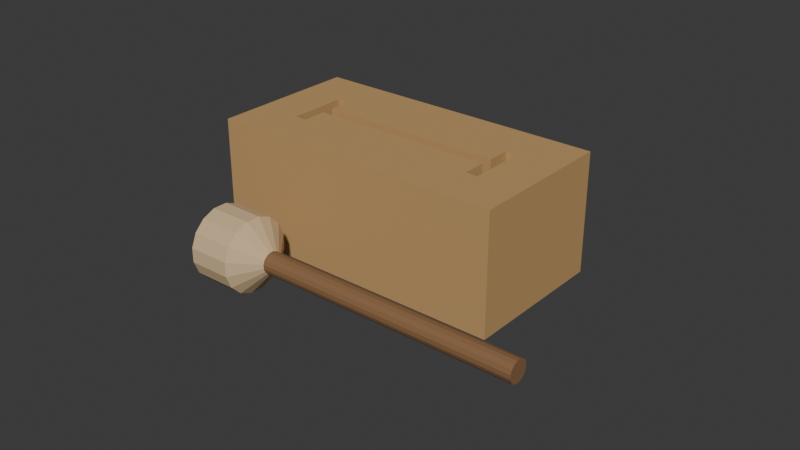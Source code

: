 # Source: source.blend  (saved by Blender 4.3.34; exported with 4.5.12 LTS)
import bpy
from mathutils import Matrix  # noqa: F401  (used for matrix-valued properties, if any)

bpy.ops.wm.read_factory_settings(use_empty=True)
scene = bpy.context.scene
scene.name = 'Scene'

# ---- collections
col_collection = bpy.data.collections.new('Collection'); scene.collection.children.link(col_collection)

# ---- materials (node trees are filled in below, after node groups)
mat_block_warmwood = bpy.data.materials.new('Block_WarmWood')
mat_block_warmwood.diffuse_color = (0.53, 0.32, 0.13, 1.0)
mat_malletshaft_darkwood = bpy.data.materials.new('MalletShaft_DarkWood')
mat_malletshaft_darkwood.diffuse_color = (0.25, 0.13, 0.055, 1.0)
mat_mallethead_palewood = bpy.data.materials.new('MalletHead_PaleWood')
mat_mallethead_palewood.diffuse_color = (0.67, 0.49, 0.28, 1.0)

# ---- material node trees
mat_block_warmwood.use_nodes = True; mat_block_warmwood.node_tree.nodes.clear()
_N = mat_block_warmwood.node_tree.nodes; _L = mat_block_warmwood.node_tree.links
n0 = _N.new('ShaderNodeBsdfPrincipled'); n0.name = 'Principled BSDF'; n0.location = (10, 300)
n0.inputs[0].default_value = (0.53, 0.32, 0.13, 1.0)
n0.inputs[2].default_value = 0.79
n1 = _N.new('ShaderNodeOutputMaterial'); n1.name = 'Material Output'; n1.location = (300, 300)
_L.new(n0.outputs[0], n1.inputs[0])
n1.is_active_output = True
mat_malletshaft_darkwood.use_nodes = True; mat_malletshaft_darkwood.node_tree.nodes.clear()
_N = mat_malletshaft_darkwood.node_tree.nodes; _L = mat_malletshaft_darkwood.node_tree.links
n0 = _N.new('ShaderNodeBsdfPrincipled'); n0.name = 'Principled BSDF'; n0.location = (10, 300)
n0.inputs[0].default_value = (0.25, 0.13, 0.055, 1.0)
n0.inputs[2].default_value = 0.76
n1 = _N.new('ShaderNodeOutputMaterial'); n1.name = 'Material Output'; n1.location = (300, 300)
_L.new(n0.outputs[0], n1.inputs[0])
n1.is_active_output = True
mat_mallethead_palewood.use_nodes = True; mat_mallethead_palewood.node_tree.nodes.clear()
_N = mat_mallethead_palewood.node_tree.nodes; _L = mat_mallethead_palewood.node_tree.links
n0 = _N.new('ShaderNodeBsdfPrincipled'); n0.name = 'Principled BSDF'; n0.location = (10, 300)
n0.inputs[0].default_value = (0.67, 0.49, 0.28, 1.0)
n0.inputs[2].default_value = 0.8
n1 = _N.new('ShaderNodeOutputMaterial'); n1.name = 'Material Output'; n1.location = (300, 300)
_L.new(n0.outputs[0], n1.inputs[0])
n1.is_active_output = True

# ---- world
world_world = bpy.data.worlds.new('World'); scene.world = world_world
world_world.use_nodes = True; world_world.node_tree.nodes.clear()
_N = world_world.node_tree.nodes; _L = world_world.node_tree.links
n0 = _N.new('ShaderNodeOutputWorld'); n0.name = 'World Output'; n0.location = (300, 300)
n1 = _N.new('ShaderNodeBackground'); n1.name = 'Background'; n1.location = (10, 300)
n1.inputs[0].default_value = (0.05088, 0.05088, 0.05088, 1.0)
_L.new(n1.outputs[0], n0.inputs[0])
n0.is_active_output = True
world_world.color = (0.05088, 0.05088, 0.05088)
world_world.sun_shadow_jitter_overblur = 0.0

# ---- meshes
me_wholehollowslitwoodblock = bpy.data.meshes.new('WholeHollowSlitWoodblock')
me_wholehollowslitwoodblock.from_pydata([(-0.0625, -0.008615, 0.0), (-0.0625, -0.008615, 0.006), (-0.0625, -0.000615, 0.006), (-0.0625, -0.000615, 0.0), (-0.0545, -0.008615, 0.0), (-0.0545, -0.008615, 0.006), (-0.0545, -0.000615, 0.0), (-0.0625, -0.008615, 0.034), (-0.0625, -0.000615, 0.034), (-0.0545, -0.008615, 0.034), (-0.0625, -0.008615, 0.04), (-0.0625, -0.000615, 0.04), (-0.0545, -0.008615, 0.04), (-0.0545, -0.000615, 0.04), (-0.0625, 0.006385, 0.006), (-0.0625, 0.006385, 0.0), (-0.0545, 0.006385, 0.0), (-0.0625, 0.006385, 0.034), (-0.0545, -0.000615, 0.006), (-0.0545, 0.006385, 0.006), (-0.0545, 0.006385, 0.034), (-0.0545, -0.000615, 0.034), (-0.0625, 0.006385, 0.04), (-0.0545, 0.006385, 0.04), (-0.0625, 0.01438, 0.006), (-0.0625, 0.01438, 0.0), (-0.0545, 0.01438, 0.0), (-0.0625, 0.01438, 0.034), (-0.0545, 0.01438, 0.006), (-0.0545, 0.01438, 0.034), (-0.0625, 0.01438, 0.04), (-0.0545, 0.01438, 0.04), (-0.0625, 0.01839, 0.006), (-0.0625, 0.01839, 0.0), (-0.0545, 0.01839, 0.0), (-0.0625, 0.01839, 0.034), (-0.0545, 0.01839, 0.006), (-0.0545, 0.01839, 0.034), (-0.0625, 0.01839, 0.04), (-0.0545, 0.01839, 0.04), (-0.0625, 0.02638, 0.006), (-0.0625, 0.02638, 0.0), (-0.0545, 0.02638, 0.0), (-0.0625, 0.02638, 0.034), (-0.0545, 0.02638, 0.006), (-0.0545, 0.02638, 0.034), (-0.0625, 0.02638, 0.04), (-0.0545, 0.02638, 0.04), (-0.0625, 0.03339, 0.006), (-0.0625, 0.03339, 0.0), (-0.0545, 0.03339, 0.0), (-0.0625, 0.03339, 0.034), (-0.0545, 0.03339, 0.006), (-0.0545, 0.03339, 0.034), (-0.0625, 0.03339, 0.04), (-0.0545, 0.03339, 0.04), (-0.0625, 0.04138, 0.006), (-0.0625, 0.04138, 0.0), (-0.0545, 0.04138, 0.006), (-0.0545, 0.04138, 0.0), (-0.0625, 0.04138, 0.034), (-0.0545, 0.04138, 0.034), (-0.0625, 0.04138, 0.04), (-0.0545, 0.04138, 0.04), (-0.0475, -0.008615, 0.0), (-0.0475, -0.008615, 0.006), (-0.0475, -0.000615, 0.0), (-0.0475, -0.008615, 0.034), (-0.0475, -0.000615, 0.034), (-0.0475, -0.000615, 0.006), (-0.0475, -0.008615, 0.04), (-0.0475, -0.000615, 0.04), (-0.0475, 0.006385, 0.0), (-0.0475, 0.006385, 0.006), (-0.0475, 0.006385, 0.034), (-0.0475, 0.006385, 0.04), (-0.0475, 0.01438, 0.0), (-0.0475, 0.01438, 0.006), (-0.0475, 0.01438, 0.034), (-0.0475, 0.01438, 0.04), (-0.0475, 0.01839, 0.0), (-0.0475, 0.01839, 0.006), (-0.0475, 0.01839, 0.034), (-0.0475, 0.01839, 0.04), (-0.0475, 0.02638, 0.0), (-0.0475, 0.02638, 0.006), (-0.0475, 0.02638, 0.034), (-0.0475, 0.02638, 0.04), (-0.0475, 0.03339, 0.0), (-0.0475, 0.03339, 0.006), (-0.0475, 0.03339, 0.034), (-0.0475, 0.03339, 0.04), (-0.0475, 0.04138, 0.006), (-0.0475, 0.04138, 0.0), (-0.0475, 0.04138, 0.034), (-0.0475, 0.04138, 0.04), (-0.0435, -0.008615, 0.0), (-0.0435, -0.008615, 0.006), (-0.0435, -0.000615, 0.0), (-0.0435, -0.008615, 0.034), (-0.0435, -0.000615, 0.034), (-0.0435, -0.000615, 0.006), (-0.0435, -0.008615, 0.04), (-0.0435, -0.000615, 0.04), (-0.0435, 0.006385, 0.0), (-0.0435, 0.006385, 0.006), (-0.0435, 0.006385, 0.04), (-0.0435, 0.006385, 0.034), (-0.0435, 0.01438, 0.0), (-0.0435, 0.01438, 0.006), (-0.0435, 0.01839, 0.0), (-0.0435, 0.01839, 0.006), (-0.0435, 0.02638, 0.0), (-0.0435, 0.02638, 0.006), (-0.0435, 0.03339, 0.0), (-0.0435, 0.03339, 0.006), (-0.0435, 0.02638, 0.034), (-0.0435, 0.02638, 0.04), (-0.0435, 0.03339, 0.034), (-0.0435, 0.03339, 0.04), (-0.0435, 0.04138, 0.006), (-0.0435, 0.04138, 0.0), (-0.0435, 0.04138, 0.034), (-0.0435, 0.04138, 0.04), (0.0185, -0.008615, 0.0), (0.0185, -0.008615, 0.006), (0.0185, -0.000615, 0.0), (0.0185, -0.008615, 0.034), (0.0185, -0.000615, 0.034), (0.0185, -0.000615, 0.006), (0.0185, -0.008615, 0.04), (0.0185, -0.000615, 0.04), (0.0185, 0.006385, 0.0), (0.0185, 0.006385, 0.006), (0.0185, 0.006385, 0.034), (0.0185, 0.006385, 0.04), (0.0185, 0.01438, 0.0), (0.0185, 0.01438, 0.006), (-0.0435, 0.01438, 0.04), (-0.0435, 0.01438, 0.034), (0.0185, 0.01438, 0.034), (0.0185, 0.01438, 0.04), (0.0185, 0.01839, 0.0), (0.0185, 0.01839, 0.006), (0.0185, 0.02638, 0.0), (0.0185, 0.02638, 0.006), (-0.0435, 0.01839, 0.034), (-0.0435, 0.01839, 0.04), (0.0185, 0.01839, 0.034), (0.0185, 0.02638, 0.034), (0.0185, 0.02638, 0.04), (0.0185, 0.01839, 0.04), (0.0185, 0.03339, 0.0), (0.0185, 0.03339, 0.006), (0.0185, 0.03339, 0.034), (0.0185, 0.03339, 0.04), (0.0185, 0.04138, 0.006), (0.0185, 0.04138, 0.0), (0.0185, 0.04138, 0.034), (0.0185, 0.04138, 0.04), (0.0225, -0.008615, 0.0), (0.0225, -0.008615, 0.006), (0.0225, -0.000615, 0.0), (0.0225, -0.008615, 0.034), (0.0225, -0.000615, 0.034), (0.0225, -0.000615, 0.006), (0.0225, -0.008615, 0.04), (0.0225, -0.000615, 0.04), (0.0225, 0.006385, 0.0), (0.0225, 0.006385, 0.006), (0.0225, 0.006385, 0.04), (0.0225, 0.006385, 0.034), (0.0225, 0.01438, 0.0), (0.0225, 0.01438, 0.006), (0.0225, 0.01839, 0.0), (0.0225, 0.01839, 0.006), (0.0225, 0.02638, 0.0), (0.0225, 0.02638, 0.006), (0.0225, 0.03339, 0.0), (0.0225, 0.03339, 0.006), (0.0225, 0.02638, 0.034), (0.0225, 0.02638, 0.04), (0.0225, 0.03339, 0.034), (0.0225, 0.03339, 0.04), (0.0225, 0.04138, 0.006), (0.0225, 0.04138, 0.0), (0.0225, 0.04138, 0.034), (0.0225, 0.04138, 0.04), (0.0295, -0.008615, 0.0), (0.0295, -0.008615, 0.006), (0.0295, -0.000615, 0.0), (0.0295, -0.008615, 0.034), (0.0295, -0.000615, 0.034), (0.0295, -0.000615, 0.006), (0.0295, -0.008615, 0.04), (0.0295, -0.000615, 0.04), (0.0295, 0.006385, 0.0), (0.0295, 0.006385, 0.006), (0.0295, 0.006385, 0.034), (0.0295, 0.006385, 0.04), (0.0295, 0.01438, 0.0), (0.0295, 0.01438, 0.006), (0.0225, 0.01438, 0.04), (0.0225, 0.01438, 0.034), (0.0295, 0.01438, 0.034), (0.0295, 0.01438, 0.04), (0.0295, 0.01839, 0.0), (0.0295, 0.01839, 0.006), (0.0225, 0.01839, 0.04), (0.0225, 0.01839, 0.034), (0.0295, 0.01839, 0.034), (0.0295, 0.01839, 0.04), (0.0295, 0.02638, 0.0), (0.0295, 0.02638, 0.006), (0.0295, 0.02638, 0.034), (0.0295, 0.02638, 0.04), (0.0295, 0.03339, 0.0), (0.0295, 0.03339, 0.006), (0.0295, 0.03339, 0.034), (0.0295, 0.03339, 0.04), (0.0295, 0.04138, 0.006), (0.0295, 0.04138, 0.0), (0.0295, 0.04138, 0.034), (0.0295, 0.04138, 0.04), (0.0375, -0.008615, 0.0), (0.0375, -0.000615, 0.0), (0.0375, -0.000615, 0.006), (0.0375, -0.008615, 0.006), (0.0375, -0.000615, 0.034), (0.0375, -0.008615, 0.034), (0.0375, -0.000615, 0.04), (0.0375, -0.008615, 0.04), (0.0375, 0.006385, 0.0), (0.0375, 0.006385, 0.006), (0.0375, 0.006385, 0.034), (0.0375, 0.006385, 0.04), (0.0375, 0.01438, 0.0), (0.0375, 0.01438, 0.006), (0.0375, 0.01438, 0.034), (0.0375, 0.01438, 0.04), (0.0375, 0.01839, 0.0), (0.0375, 0.01839, 0.006), (0.0375, 0.01839, 0.034), (0.0375, 0.01839, 0.04), (0.0375, 0.02638, 0.0), (0.0375, 0.02638, 0.006), (0.0375, 0.02638, 0.034), (0.0375, 0.02638, 0.04), (0.0375, 0.03339, 0.0), (0.0375, 0.03339, 0.006), (0.0375, 0.03339, 0.034), (0.0375, 0.03339, 0.04), (0.0375, 0.04138, 0.0), (0.0375, 0.04138, 0.006), (0.0375, 0.04138, 0.034), (0.0375, 0.04138, 0.04)], [], [(0, 1, 2), (0, 2, 3), (0, 4, 5), (0, 5, 1), (0, 3, 6), (0, 6, 4), (1, 7, 8), (1, 8, 2), (1, 5, 9), (1, 9, 7), (7, 10, 11), (7, 11, 8), (7, 9, 12), (7, 12, 10), (10, 12, 13), (10, 13, 11), (3, 2, 14), (3, 14, 15), (3, 15, 16), (3, 16, 6), (2, 8, 17), (2, 17, 14), (18, 19, 20), (18, 20, 21), (8, 11, 22), (8, 22, 17), (11, 13, 23), (11, 23, 22), (15, 14, 24), (15, 24, 25), (15, 25, 26), (15, 26, 16), (14, 17, 27), (14, 27, 24), (19, 28, 29), (19, 29, 20), (17, 22, 30), (17, 30, 27), (22, 23, 31), (22, 31, 30), (25, 24, 32), (25, 32, 33), (25, 33, 34), (25, 34, 26), (24, 27, 35), (24, 35, 32), (28, 36, 37), (28, 37, 29), (27, 30, 38), (27, 38, 35), (30, 31, 39), (30, 39, 38), (33, 32, 40), (33, 40, 41), (33, 41, 42), (33, 42, 34), (32, 35, 43), (32, 43, 40), (36, 44, 45), (36, 45, 37), (35, 38, 46), (35, 46, 43), (38, 39, 47), (38, 47, 46), (41, 40, 48), (41, 48, 49), (41, 49, 50), (41, 50, 42), (40, 43, 51), (40, 51, 48), (44, 52, 53), (44, 53, 45), (43, 46, 54), (43, 54, 51), (46, 47, 55), (46, 55, 54), (49, 48, 56), (49, 56, 57), (57, 56, 58), (57, 58, 59), (49, 57, 59), (49, 59, 50), (48, 51, 60), (48, 60, 56), (56, 60, 61), (56, 61, 58), (51, 54, 62), (51, 62, 60), (60, 62, 63), (60, 63, 61), (54, 55, 63), (54, 63, 62), (4, 64, 65), (4, 65, 5), (4, 6, 66), (4, 66, 64), (5, 65, 67), (5, 67, 9), (18, 21, 68), (18, 68, 69), (9, 67, 70), (9, 70, 12), (12, 70, 71), (12, 71, 13), (6, 16, 72), (6, 72, 66), (18, 69, 73), (18, 73, 19), (21, 20, 74), (21, 74, 68), (13, 71, 75), (13, 75, 23), (16, 26, 76), (16, 76, 72), (19, 73, 77), (19, 77, 28), (74, 78, 79), (74, 79, 75), (20, 29, 78), (20, 78, 74), (23, 75, 79), (23, 79, 31), (26, 34, 80), (26, 80, 76), (28, 77, 81), (28, 81, 36), (78, 82, 83), (78, 83, 79), (29, 37, 82), (29, 82, 78), (31, 79, 83), (31, 83, 39), (34, 42, 84), (34, 84, 80), (36, 81, 85), (36, 85, 44), (82, 86, 87), (82, 87, 83), (37, 45, 86), (37, 86, 82), (39, 83, 87), (39, 87, 47), (42, 50, 88), (42, 88, 84), (44, 85, 89), (44, 89, 52), (45, 53, 90), (45, 90, 86), (47, 87, 91), (47, 91, 55), (59, 58, 92), (59, 92, 93), (50, 59, 93), (50, 93, 88), (52, 89, 90), (52, 90, 53), (58, 61, 94), (58, 94, 92), (61, 63, 95), (61, 95, 94), (55, 91, 95), (55, 95, 63), (64, 96, 97), (64, 97, 65), (64, 66, 98), (64, 98, 96), (65, 97, 99), (65, 99, 67), (69, 68, 100), (69, 100, 101), (67, 99, 102), (67, 102, 70), (70, 102, 103), (70, 103, 71), (66, 72, 104), (66, 104, 98), (69, 101, 105), (69, 105, 73), (74, 75, 106), (74, 106, 107), (68, 74, 107), (68, 107, 100), (71, 103, 106), (71, 106, 75), (72, 76, 108), (72, 108, 104), (73, 105, 109), (73, 109, 77), (76, 80, 110), (76, 110, 108), (77, 109, 111), (77, 111, 81), (80, 84, 112), (80, 112, 110), (81, 111, 113), (81, 113, 85), (84, 88, 114), (84, 114, 112), (85, 113, 115), (85, 115, 89), (86, 116, 117), (86, 117, 87), (86, 90, 118), (86, 118, 116), (87, 117, 119), (87, 119, 91), (93, 92, 120), (93, 120, 121), (88, 93, 121), (88, 121, 114), (89, 115, 118), (89, 118, 90), (92, 94, 122), (92, 122, 120), (94, 95, 123), (94, 123, 122), (91, 119, 123), (91, 123, 95), (96, 124, 125), (96, 125, 97), (96, 98, 126), (96, 126, 124), (97, 125, 127), (97, 127, 99), (101, 100, 128), (101, 128, 129), (99, 127, 130), (99, 130, 102), (102, 130, 131), (102, 131, 103), (98, 104, 132), (98, 132, 126), (101, 129, 133), (101, 133, 105), (100, 107, 134), (100, 134, 128), (103, 131, 135), (103, 135, 106), (104, 108, 136), (104, 136, 132), (105, 133, 137), (105, 137, 109), (107, 106, 138), (107, 138, 139), (134, 140, 141), (134, 141, 135), (139, 138, 141), (139, 141, 140), (107, 139, 140), (107, 140, 134), (106, 135, 141), (106, 141, 138), (108, 110, 142), (108, 142, 136), (109, 137, 143), (109, 143, 111), (110, 112, 144), (110, 144, 142), (111, 143, 145), (111, 145, 113), (146, 147, 117), (146, 117, 116), (148, 149, 150), (148, 150, 151), (146, 148, 151), (146, 151, 147), (146, 116, 149), (146, 149, 148), (147, 151, 150), (147, 150, 117), (112, 114, 152), (112, 152, 144), (113, 145, 153), (113, 153, 115), (116, 118, 154), (116, 154, 149), (117, 150, 155), (117, 155, 119), (121, 120, 156), (121, 156, 157), (114, 121, 157), (114, 157, 152), (115, 153, 154), (115, 154, 118), (120, 122, 158), (120, 158, 156), (122, 123, 159), (122, 159, 158), (119, 155, 159), (119, 159, 123), (124, 160, 161), (124, 161, 125), (124, 126, 162), (124, 162, 160), (125, 161, 163), (125, 163, 127), (129, 128, 164), (129, 164, 165), (127, 163, 166), (127, 166, 130), (130, 166, 167), (130, 167, 131), (126, 132, 168), (126, 168, 162), (129, 165, 169), (129, 169, 133), (134, 135, 170), (134, 170, 171), (128, 134, 171), (128, 171, 164), (131, 167, 170), (131, 170, 135), (132, 136, 172), (132, 172, 168), (133, 169, 173), (133, 173, 137), (136, 142, 174), (136, 174, 172), (137, 173, 175), (137, 175, 143), (142, 144, 176), (142, 176, 174), (143, 175, 177), (143, 177, 145), (144, 152, 178), (144, 178, 176), (145, 177, 179), (145, 179, 153), (149, 180, 181), (149, 181, 150), (149, 154, 182), (149, 182, 180), (150, 181, 183), (150, 183, 155), (157, 156, 184), (157, 184, 185), (152, 157, 185), (152, 185, 178), (153, 179, 182), (153, 182, 154), (156, 158, 186), (156, 186, 184), (158, 159, 187), (158, 187, 186), (155, 183, 187), (155, 187, 159), (160, 188, 189), (160, 189, 161), (160, 162, 190), (160, 190, 188), (161, 189, 191), (161, 191, 163), (165, 164, 192), (165, 192, 193), (163, 191, 194), (163, 194, 166), (166, 194, 195), (166, 195, 167), (162, 168, 196), (162, 196, 190), (165, 193, 197), (165, 197, 169), (164, 171, 198), (164, 198, 192), (167, 195, 199), (167, 199, 170), (168, 172, 200), (168, 200, 196), (169, 197, 201), (169, 201, 173), (171, 170, 202), (171, 202, 203), (171, 203, 204), (171, 204, 198), (170, 199, 205), (170, 205, 202), (172, 174, 206), (172, 206, 200), (173, 201, 207), (173, 207, 175), (203, 202, 208), (203, 208, 209), (203, 209, 210), (203, 210, 204), (202, 205, 211), (202, 211, 208), (174, 176, 212), (174, 212, 206), (175, 207, 213), (175, 213, 177), (209, 208, 181), (209, 181, 180), (209, 180, 214), (209, 214, 210), (208, 211, 215), (208, 215, 181), (176, 178, 216), (176, 216, 212), (177, 213, 217), (177, 217, 179), (180, 182, 218), (180, 218, 214), (181, 215, 219), (181, 219, 183), (185, 184, 220), (185, 220, 221), (178, 185, 221), (178, 221, 216), (179, 217, 218), (179, 218, 182), (184, 186, 222), (184, 222, 220), (186, 187, 223), (186, 223, 222), (183, 219, 223), (183, 223, 187), (224, 225, 226), (224, 226, 227), (188, 224, 227), (188, 227, 189), (188, 190, 225), (188, 225, 224), (227, 226, 228), (227, 228, 229), (189, 227, 229), (189, 229, 191), (229, 228, 230), (229, 230, 231), (191, 229, 231), (191, 231, 194), (194, 231, 230), (194, 230, 195), (225, 232, 233), (225, 233, 226), (190, 196, 232), (190, 232, 225), (193, 192, 198), (193, 198, 197), (226, 233, 234), (226, 234, 228), (228, 234, 235), (228, 235, 230), (195, 230, 235), (195, 235, 199), (232, 236, 237), (232, 237, 233), (196, 200, 236), (196, 236, 232), (197, 198, 204), (197, 204, 201), (233, 237, 238), (233, 238, 234), (234, 238, 239), (234, 239, 235), (199, 235, 239), (199, 239, 205), (236, 240, 241), (236, 241, 237), (200, 206, 240), (200, 240, 236), (201, 204, 210), (201, 210, 207), (237, 241, 242), (237, 242, 238), (238, 242, 243), (238, 243, 239), (205, 239, 243), (205, 243, 211), (240, 244, 245), (240, 245, 241), (206, 212, 244), (206, 244, 240), (207, 210, 214), (207, 214, 213), (241, 245, 246), (241, 246, 242), (242, 246, 247), (242, 247, 243), (211, 243, 247), (211, 247, 215), (244, 248, 249), (244, 249, 245), (212, 216, 248), (212, 248, 244), (213, 214, 218), (213, 218, 217), (245, 249, 250), (245, 250, 246), (246, 250, 251), (246, 251, 247), (215, 247, 251), (215, 251, 219), (248, 252, 253), (248, 253, 249), (221, 220, 253), (221, 253, 252), (216, 221, 252), (216, 252, 248), (249, 253, 254), (249, 254, 250), (220, 222, 254), (220, 254, 253), (250, 254, 255), (250, 255, 251), (222, 223, 255), (222, 255, 254), (219, 251, 255), (219, 255, 223)])
me_wholehollowslitwoodblock.materials.append(mat_block_warmwood)
me_wholehollowslitwoodblock.materials.append(mat_malletshaft_darkwood)
me_wholehollowslitwoodblock.materials.append(mat_mallethead_palewood)
me_wholehollowslitwoodblock.update()
me_wholebarrelheadandshaftmallet = bpy.data.meshes.new('WholeBarrelHeadAndShaftMallet')
me_wholebarrelheadandshaftmallet.from_pydata([(-0.0515, -0.02961, 0.01177), (-0.0495, -0.02373, 0.01294), (-0.0495, -0.02463, 0.0151), (-0.0495, -0.02628, 0.01676), (-0.0495, -0.02844, 0.01765), (-0.0495, -0.03079, 0.01765), (-0.0495, -0.03295, 0.01676), (-0.0495, -0.0346, 0.0151), (-0.0495, -0.0355, 0.01294), (-0.0495, -0.0355, 0.0106), (-0.0495, -0.0346, 0.008436), (-0.0495, -0.03295, 0.006781), (-0.0495, -0.03079, 0.005885), (-0.0495, -0.02844, 0.005885), (-0.0495, -0.02628, 0.006781), (-0.0495, -0.02463, 0.008436), (-0.0495, -0.02373, 0.0106), (-0.0445, -0.01785, 0.01411), (-0.0445, -0.01964, 0.01844), (-0.0445, -0.02295, 0.02175), (-0.0445, -0.02727, 0.02354), (-0.0445, -0.03196, 0.02354), (-0.0445, -0.03628, 0.02175), (-0.0445, -0.03959, 0.01844), (-0.0445, -0.04138, 0.01411), (-0.0445, -0.04138, 0.009428), (-0.0445, -0.03959, 0.005103), (-0.0445, -0.03628, 0.001792), (-0.0445, -0.03196, 0.0), (-0.0445, -0.02727, 0.0), (-0.0445, -0.02295, 0.001792), (-0.0445, -0.01964, 0.005103), (-0.0445, -0.01785, 0.009428), (-0.0305, -0.01785, 0.01411), (-0.0305, -0.01964, 0.01844), (-0.0305, -0.02295, 0.02175), (-0.0305, -0.02727, 0.02354), (-0.0305, -0.03196, 0.02354), (-0.0305, -0.03628, 0.02175), (-0.0305, -0.03959, 0.01844), (-0.0305, -0.04138, 0.01411), (-0.0305, -0.04138, 0.009428), (-0.0305, -0.03959, 0.005103), (-0.0305, -0.03628, 0.001792), (-0.0305, -0.03196, 0.0), (-0.0305, -0.02727, 0.0), (-0.0305, -0.02295, 0.001792), (-0.0305, -0.01964, 0.005103), (-0.0305, -0.01785, 0.009428), (-0.0255, -0.02373, 0.01294), (-0.0255, -0.02463, 0.0151), (-0.0255, -0.02628, 0.01676), (-0.0255, -0.02844, 0.01765), (-0.0255, -0.03079, 0.01765), (-0.0255, -0.03295, 0.01676), (-0.0255, -0.0346, 0.0151), (-0.0255, -0.0355, 0.01294), (-0.0255, -0.0355, 0.0106), (-0.0255, -0.0346, 0.008436), (-0.0255, -0.03295, 0.006781), (-0.0255, -0.03079, 0.005885), (-0.0255, -0.02844, 0.005885), (-0.0255, -0.02628, 0.006781), (-0.0255, -0.02463, 0.008436), (-0.0255, -0.02373, 0.0106), (-0.0235, -0.02618, 0.01245), (-0.0235, -0.02671, 0.01371), (-0.0235, -0.02767, 0.01468), (-0.0235, -0.02893, 0.0152), (-0.0235, -0.0303, 0.0152), (-0.0235, -0.03156, 0.01468), (-0.0235, -0.03252, 0.01371), (-0.0235, -0.03305, 0.01245), (-0.0235, -0.03305, 0.01109), (-0.0235, -0.03252, 0.009825), (-0.0235, -0.03156, 0.008859), (-0.0235, -0.0303, 0.008337), (-0.0235, -0.02893, 0.008337), (-0.0235, -0.02767, 0.008859), (-0.0235, -0.02671, 0.009825), (-0.0235, -0.02618, 0.01109), (0.0625, -0.02618, 0.01245), (0.0625, -0.02671, 0.01371), (0.0625, -0.02767, 0.01468), (0.0625, -0.02893, 0.0152), (0.0625, -0.0303, 0.0152), (0.0625, -0.03156, 0.01468), (0.0625, -0.03252, 0.01371), (0.0625, -0.03305, 0.01245), (0.0625, -0.03305, 0.01109), (0.0625, -0.03252, 0.009825), (0.0625, -0.03156, 0.008859), (0.0625, -0.0303, 0.008337), (0.0625, -0.02893, 0.008337), (0.0625, -0.02767, 0.008859), (0.0625, -0.02671, 0.009825), (0.0625, -0.02618, 0.01109), (0.0625, -0.02961, 0.01177)], [], [(2, 1, 0), (3, 2, 0), (4, 3, 0), (5, 4, 0), (6, 5, 0), (7, 6, 0), (8, 7, 0), (9, 8, 0), (10, 9, 0), (11, 10, 0), (12, 11, 0), (13, 12, 0), (14, 13, 0), (15, 14, 0), (16, 15, 0), (1, 16, 0), (18, 17, 1), (2, 18, 1), (19, 18, 2), (3, 19, 2), (20, 19, 3), (4, 20, 3), (21, 20, 4), (5, 21, 4), (22, 21, 5), (6, 22, 5), (23, 22, 6), (7, 23, 6), (24, 23, 7), (8, 24, 7), (25, 24, 8), (9, 25, 8), (26, 25, 9), (10, 26, 9), (27, 26, 10), (11, 27, 10), (28, 27, 11), (12, 28, 11), (29, 28, 12), (13, 29, 12), (30, 29, 13), (14, 30, 13), (31, 30, 14), (15, 31, 14), (32, 31, 15), (16, 32, 15), (17, 32, 16), (1, 17, 16), (34, 33, 17), (18, 34, 17), (35, 34, 18), (19, 35, 18), (36, 35, 19), (20, 36, 19), (37, 36, 20), (21, 37, 20), (38, 37, 21), (22, 38, 21), (39, 38, 22), (23, 39, 22), (40, 39, 23), (24, 40, 23), (41, 40, 24), (25, 41, 24), (42, 41, 25), (26, 42, 25), (43, 42, 26), (27, 43, 26), (44, 43, 27), (28, 44, 27), (45, 44, 28), (29, 45, 28), (46, 45, 29), (30, 46, 29), (47, 46, 30), (31, 47, 30), (48, 47, 31), (32, 48, 31), (33, 48, 32), (17, 33, 32), (50, 49, 33), (34, 50, 33), (51, 50, 34), (35, 51, 34), (52, 51, 35), (36, 52, 35), (53, 52, 36), (37, 53, 36), (54, 53, 37), (38, 54, 37), (55, 54, 38), (39, 55, 38), (56, 55, 39), (40, 56, 39), (57, 56, 40), (41, 57, 40), (58, 57, 41), (42, 58, 41), (59, 58, 42), (43, 59, 42), (60, 59, 43), (44, 60, 43), (61, 60, 44), (45, 61, 44), (62, 61, 45), (46, 62, 45), (63, 62, 46), (47, 63, 46), (64, 63, 47), (48, 64, 47), (49, 64, 48), (33, 49, 48), (66, 65, 49), (50, 66, 49), (67, 66, 50), (51, 67, 50), (68, 67, 51), (52, 68, 51), (69, 68, 52), (53, 69, 52), (70, 69, 53), (54, 70, 53), (71, 70, 54), (55, 71, 54), (72, 71, 55), (56, 72, 55), (73, 72, 56), (57, 73, 56), (74, 73, 57), (58, 74, 57), (75, 74, 58), (59, 75, 58), (76, 75, 59), (60, 76, 59), (77, 76, 60), (61, 77, 60), (78, 77, 61), (62, 78, 61), (79, 78, 62), (63, 79, 62), (80, 79, 63), (64, 80, 63), (65, 80, 64), (49, 65, 64), (82, 81, 65), (66, 82, 65), (83, 82, 66), (67, 83, 66), (84, 83, 67), (68, 84, 67), (85, 84, 68), (69, 85, 68), (86, 85, 69), (70, 86, 69), (87, 86, 70), (71, 87, 70), (88, 87, 71), (72, 88, 71), (89, 88, 72), (73, 89, 72), (90, 89, 73), (74, 90, 73), (91, 90, 74), (75, 91, 74), (92, 91, 75), (76, 92, 75), (93, 92, 76), (77, 93, 76), (94, 93, 77), (78, 94, 77), (95, 94, 78), (79, 95, 78), (96, 95, 79), (80, 96, 79), (81, 96, 80), (65, 81, 80), (82, 97, 81), (83, 97, 82), (84, 97, 83), (85, 97, 84), (86, 97, 85), (87, 97, 86), (88, 97, 87), (89, 97, 88), (90, 97, 89), (91, 97, 90), (92, 97, 91), (93, 97, 92), (94, 97, 93), (95, 97, 94), (96, 97, 95), (81, 97, 96)])
me_wholebarrelheadandshaftmallet.polygons.foreach_set('material_index', [2, 2, 2, 2, 2, 2, 2, 2, 2, 2, 2, 2, 2, 2, 2, 2, 2, 2, 2, 2, 2, 2, 2, 2, 2, 2, 2, 2, 2, 2, 2, 2, 2, 2, 2, 2, 2, 2, 2, 2, 2, 2, 2, 2, 2, 2, 2, 2, 2, 2, 2, 2, 2, 2, 2, 2, 2, 2, 2, 2, 2, 2, 2, 2, 2, 2, 2, 2, 2, 2, 2, 2, 2, 2, 2, 2, 2, 2, 2, 2, 2, 2, 2, 2, 2, 2, 2, 2, 2, 2, 2, 2, 2, 2, 2, 2, 2, 2, 2, 2, 2, 2, 2, 2, 2, 2, 2, 2, 2, 2, 2, 2, 2, 2, 2, 2, 2, 2, 2, 2, 2, 2, 2, 2, 2, 2, 2, 2, 2, 2, 2, 2, 2, 2, 2, 2, 2, 2, 2, 2, 2, 2, 2, 2, 1, 1, 1, 1, 1, 1, 1, 1, 1, 1, 1, 1, 1, 1, 1, 1, 1, 1, 1, 1, 1, 1, 1, 1, 1, 1, 1, 1, 1, 1, 1, 1, 1, 1, 1, 1, 1, 1, 1, 1, 1, 1, 1, 1, 1, 1, 1, 1])
me_wholebarrelheadandshaftmallet.materials.append(mat_block_warmwood)
me_wholebarrelheadandshaftmallet.materials.append(mat_malletshaft_darkwood)
me_wholebarrelheadandshaftmallet.materials.append(mat_mallethead_palewood)
me_wholebarrelheadandshaftmallet.update()

# ---- objects
ob_onehollowslitwoodblockandmallet = bpy.data.objects.new('OneHollowSlitWoodblockAndMallet', None)
ob_wholehollowslitwoodblock = bpy.data.objects.new('WholeHollowSlitWoodblock', me_wholehollowslitwoodblock)
ob_wholebarrelheadandshaftmallet = bpy.data.objects.new('WholeBarrelHeadAndShaftMallet', me_wholebarrelheadandshaftmallet)

# ---- transforms, parenting, visibility, modifiers, constraints
ob_onehollowslitwoodblockandmallet.location = (0.0, 0.0, 0.0)
ob_wholehollowslitwoodblock.parent = ob_onehollowslitwoodblockandmallet
ob_wholehollowslitwoodblock.location = (0.0, 0.0, 0.0)
ob_wholebarrelheadandshaftmallet.parent = ob_onehollowslitwoodblockandmallet
ob_wholebarrelheadandshaftmallet.location = (0.0, 0.0, 0.0)

# ---- collection membership
scene.collection.objects.link(ob_onehollowslitwoodblockandmallet)
scene.collection.objects.link(ob_wholehollowslitwoodblock)
scene.collection.objects.link(ob_wholebarrelheadandshaftmallet)

# ---- scene / render settings (as saved in the file)
scene.frame_start = 1; scene.frame_end = 250; scene.frame_set(1)
scene.render.engine = 'CYCLES'
scene.render.use_compositing = False
scene.cycles.use_denoising = False
scene.cycles.samples = 128
scene.cycles.use_adaptive_sampling = False
scene.cycles.seed = 17
bpy.context.view_layer.update()

# ---- added for rendering (the .blend has no active camera and no usable light): camera, sun
cam_auto = bpy.data.cameras.new('AutoCamera')
cam_auto.lens = 50.0
cam_auto.sensor_width = 36.0
cam_auto.clip_end = 1000.0
ob_auto_camera = bpy.data.objects.new('AutoCamera', cam_auto)
scene.collection.objects.link(ob_auto_camera)
ob_auto_camera.location = (0.185045, -0.222054, 0.168036)
ob_auto_camera.rotation_euler = (1.09748, -7.21219e-08, 0.694738)
scene.camera = ob_auto_camera
light_auto_sun = bpy.data.lights.new('AutoSun', 'SUN')
light_auto_sun.energy = 3.0
light_auto_sun.angle = 0.0523599
ob_auto_sun = bpy.data.objects.new('AutoSun', light_auto_sun)
scene.collection.objects.link(ob_auto_sun)
ob_auto_sun.rotation_euler = (0.872665, 0.174533, 0.523599)
bpy.context.view_layer.update()
